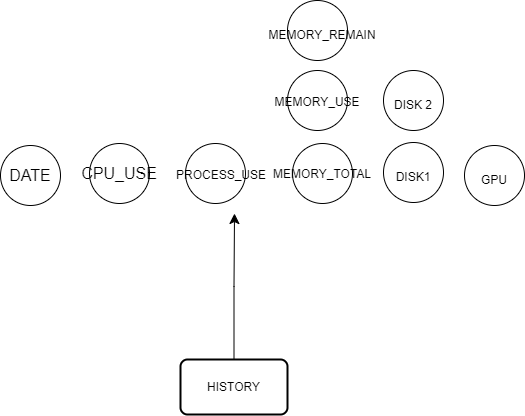

The diagram above was exported from draw.io. Its source (the exported page's mxGraphModel, read from the mxfile embedded in the PNG):
<mxGraphModel dx="714" dy="804" grid="1" gridSize="10" guides="1" tooltips="1" connect="1" arrows="1" fold="1" page="1" pageScale="1" pageWidth="827" pageHeight="1169" math="0" shadow="0">
  <root>
    <mxCell id="WIyWlLk6GJQsqaUBKTNV-0" />
    <mxCell id="WIyWlLk6GJQsqaUBKTNV-1" parent="WIyWlLk6GJQsqaUBKTNV-0" />
    <mxCell id="ibcduRTm6BEAG9UzqB8s-1" value="" style="verticalLabelPosition=bottom;verticalAlign=top;html=1;shape=mxgraph.flowchart.on-page_reference;" vertex="1" parent="WIyWlLk6GJQsqaUBKTNV-1">
      <mxGeometry x="693" y="552" width="60" height="60" as="geometry" />
    </mxCell>
    <mxCell id="ibcduRTm6BEAG9UzqB8s-2" value="HISTORY" style="rounded=1;whiteSpace=wrap;html=1;absoluteArcSize=1;arcSize=14;strokeWidth=2;" vertex="1" parent="WIyWlLk6GJQsqaUBKTNV-1">
      <mxGeometry x="490" y="769" width="107" height="55" as="geometry" />
    </mxCell>
    <mxCell id="ibcduRTm6BEAG9UzqB8s-3" value="" style="edgeStyle=elbowEdgeStyle;elbow=vertical;endArrow=classic;html=1;curved=0;rounded=0;endSize=8;startSize=8;fontSize=12;exitX=0.5;exitY=0;exitDx=0;exitDy=0;" edge="1" parent="WIyWlLk6GJQsqaUBKTNV-1" source="ibcduRTm6BEAG9UzqB8s-2">
      <mxGeometry width="50" height="50" relative="1" as="geometry">
        <mxPoint x="544" y="749" as="sourcePoint" />
        <mxPoint x="544" y="623" as="targetPoint" />
      </mxGeometry>
    </mxCell>
    <mxCell id="ibcduRTm6BEAG9UzqB8s-4" value="" style="verticalLabelPosition=bottom;verticalAlign=top;html=1;shape=mxgraph.flowchart.on-page_reference;" vertex="1" parent="WIyWlLk6GJQsqaUBKTNV-1">
      <mxGeometry x="310" y="555" width="60" height="60" as="geometry" />
    </mxCell>
    <mxCell id="ibcduRTm6BEAG9UzqB8s-5" value="" style="verticalLabelPosition=bottom;verticalAlign=top;html=1;shape=mxgraph.flowchart.on-page_reference;" vertex="1" parent="WIyWlLk6GJQsqaUBKTNV-1">
      <mxGeometry x="399" y="553" width="60" height="60" as="geometry" />
    </mxCell>
    <mxCell id="ibcduRTm6BEAG9UzqB8s-6" value="" style="verticalLabelPosition=bottom;verticalAlign=top;html=1;shape=mxgraph.flowchart.on-page_reference;" vertex="1" parent="WIyWlLk6GJQsqaUBKTNV-1">
      <mxGeometry x="495" y="553" width="60" height="60" as="geometry" />
    </mxCell>
    <mxCell id="ibcduRTm6BEAG9UzqB8s-7" value="" style="verticalLabelPosition=bottom;verticalAlign=top;html=1;shape=mxgraph.flowchart.on-page_reference;" vertex="1" parent="WIyWlLk6GJQsqaUBKTNV-1">
      <mxGeometry x="602" y="553" width="60" height="60" as="geometry" />
    </mxCell>
    <mxCell id="ibcduRTm6BEAG9UzqB8s-8" value="" style="verticalLabelPosition=bottom;verticalAlign=top;html=1;shape=mxgraph.flowchart.on-page_reference;" vertex="1" parent="WIyWlLk6GJQsqaUBKTNV-1">
      <mxGeometry x="597" y="480" width="60" height="60" as="geometry" />
    </mxCell>
    <mxCell id="ibcduRTm6BEAG9UzqB8s-9" value="DATE" style="text;html=1;align=center;verticalAlign=middle;whiteSpace=wrap;rounded=0;fontSize=16;" vertex="1" parent="WIyWlLk6GJQsqaUBKTNV-1">
      <mxGeometry x="310" y="570" width="60" height="30" as="geometry" />
    </mxCell>
    <mxCell id="ibcduRTm6BEAG9UzqB8s-10" value="CPU_USE" style="text;html=1;align=center;verticalAlign=middle;whiteSpace=wrap;rounded=0;fontSize=16;" vertex="1" parent="WIyWlLk6GJQsqaUBKTNV-1">
      <mxGeometry x="399" y="568" width="60" height="30" as="geometry" />
    </mxCell>
    <mxCell id="ibcduRTm6BEAG9UzqB8s-11" value="&lt;span style=&quot;font-size: 12px; text-align: left;&quot;&gt;PROCESS_USE&lt;/span&gt;" style="text;html=1;align=center;verticalAlign=middle;whiteSpace=wrap;rounded=0;fontSize=16;" vertex="1" parent="WIyWlLk6GJQsqaUBKTNV-1">
      <mxGeometry x="512" y="568" width="38" height="30" as="geometry" />
    </mxCell>
    <mxCell id="ibcduRTm6BEAG9UzqB8s-12" value="&lt;span style=&quot;font-size: 12px; text-align: left;&quot;&gt;MEMORY_TOTAL&lt;/span&gt;" style="text;html=1;align=center;verticalAlign=middle;whiteSpace=wrap;rounded=0;fontSize=16;" vertex="1" parent="WIyWlLk6GJQsqaUBKTNV-1">
      <mxGeometry x="602" y="568" width="60" height="28" as="geometry" />
    </mxCell>
    <mxCell id="ibcduRTm6BEAG9UzqB8s-13" value="&lt;span style=&quot;font-size: 12px; text-align: left;&quot;&gt;MEMORY_USE&lt;/span&gt;" style="text;html=1;align=center;verticalAlign=middle;whiteSpace=wrap;rounded=0;fontSize=16;" vertex="1" parent="WIyWlLk6GJQsqaUBKTNV-1">
      <mxGeometry x="597" y="495" width="60" height="30" as="geometry" />
    </mxCell>
    <mxCell id="ibcduRTm6BEAG9UzqB8s-14" value="&lt;span style=&quot;font-size: 12px; text-align: left;&quot;&gt;DISK1&lt;/span&gt;" style="text;html=1;align=center;verticalAlign=middle;whiteSpace=wrap;rounded=0;fontSize=16;" vertex="1" parent="WIyWlLk6GJQsqaUBKTNV-1">
      <mxGeometry x="693" y="570" width="60" height="30" as="geometry" />
    </mxCell>
    <mxCell id="ibcduRTm6BEAG9UzqB8s-15" value="" style="verticalLabelPosition=bottom;verticalAlign=top;html=1;shape=mxgraph.flowchart.on-page_reference;" vertex="1" parent="WIyWlLk6GJQsqaUBKTNV-1">
      <mxGeometry x="597" y="410" width="60" height="60" as="geometry" />
    </mxCell>
    <mxCell id="ibcduRTm6BEAG9UzqB8s-16" value="&lt;span style=&quot;font-size: 12px; text-align: left;&quot;&gt;MEMORY_REMAIN&lt;/span&gt;" style="text;html=1;align=center;verticalAlign=middle;whiteSpace=wrap;rounded=0;fontSize=16;" vertex="1" parent="WIyWlLk6GJQsqaUBKTNV-1">
      <mxGeometry x="602" y="428" width="60" height="30" as="geometry" />
    </mxCell>
    <mxCell id="ibcduRTm6BEAG9UzqB8s-17" value="" style="verticalLabelPosition=bottom;verticalAlign=top;html=1;shape=mxgraph.flowchart.on-page_reference;" vertex="1" parent="WIyWlLk6GJQsqaUBKTNV-1">
      <mxGeometry x="693" y="480" width="60" height="60" as="geometry" />
    </mxCell>
    <mxCell id="ibcduRTm6BEAG9UzqB8s-18" value="&lt;span style=&quot;font-size: 12px; text-align: left;&quot;&gt;DISK 2&lt;/span&gt;" style="text;html=1;align=center;verticalAlign=middle;whiteSpace=wrap;rounded=0;fontSize=16;" vertex="1" parent="WIyWlLk6GJQsqaUBKTNV-1">
      <mxGeometry x="693" y="498" width="60" height="30" as="geometry" />
    </mxCell>
    <mxCell id="ibcduRTm6BEAG9UzqB8s-19" value="" style="verticalLabelPosition=bottom;verticalAlign=top;html=1;shape=mxgraph.flowchart.on-page_reference;" vertex="1" parent="WIyWlLk6GJQsqaUBKTNV-1">
      <mxGeometry x="774" y="555" width="60" height="60" as="geometry" />
    </mxCell>
    <mxCell id="ibcduRTm6BEAG9UzqB8s-20" value="&lt;span style=&quot;font-size: 12px; text-align: left;&quot;&gt;GPU&lt;/span&gt;" style="text;html=1;align=center;verticalAlign=middle;whiteSpace=wrap;rounded=0;fontSize=16;" vertex="1" parent="WIyWlLk6GJQsqaUBKTNV-1">
      <mxGeometry x="774" y="573" width="60" height="30" as="geometry" />
    </mxCell>
  </root>
</mxGraphModel>